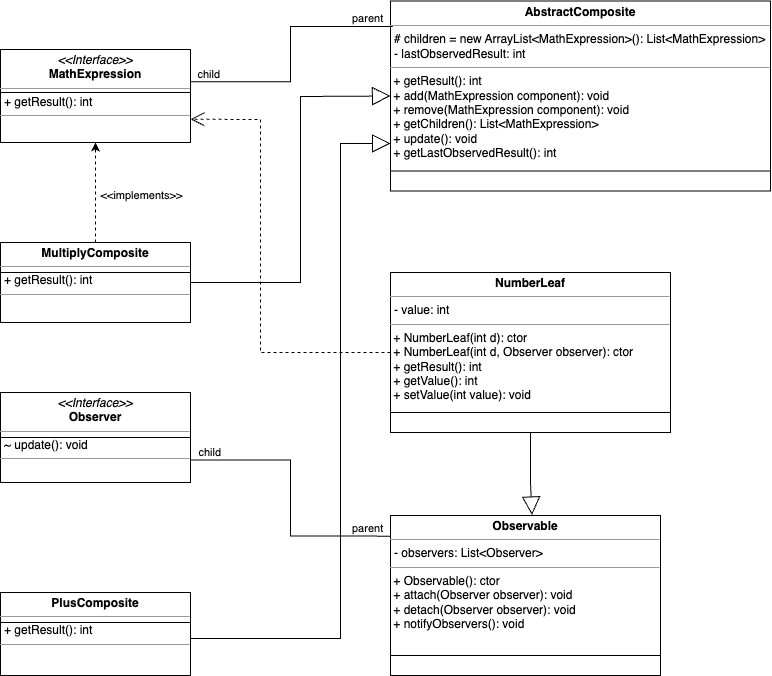

The diagram above was exported from draw.io. Its source (the exported page's mxGraphModel, read from the mxfile embedded in the PNG):
<mxGraphModel dx="1033" dy="1079" grid="1" gridSize="10" guides="1" tooltips="1" connect="1" arrows="1" fold="1" page="1" pageScale="1" pageWidth="850" pageHeight="1100" background="none" math="0" shadow="0">
  <root>
    <mxCell id="0" />
    <mxCell id="1" parent="0" />
    <mxCell id="5d2195bd80daf111-18" value="&lt;p style=&quot;margin:0px;margin-top:4px;text-align:center;&quot;&gt;&lt;i&gt;&amp;lt;&amp;lt;Interface&amp;gt;&amp;gt;&lt;/i&gt;&lt;br&gt;&lt;b&gt;MathExpression&lt;/b&gt;&lt;/p&gt;&lt;hr size=&quot;1&quot;&gt;&lt;p style=&quot;margin:0px;margin-left:4px;&quot;&gt;&lt;span style=&quot;background-color: transparent; color: light-dark(rgb(0, 0, 0), rgb(255, 255, 255));&quot;&gt;+ getResult(): int&lt;/span&gt;&lt;/p&gt;&lt;hr size=&quot;1&quot;&gt;&lt;p style=&quot;margin:0px;margin-left:4px;&quot;&gt;&lt;br&gt;&lt;/p&gt;" style="verticalAlign=top;align=left;overflow=fill;fontSize=12;fontFamily=Helvetica;html=1;rounded=0;shadow=0;comic=0;labelBackgroundColor=none;strokeWidth=1" parent="1" vertex="1">
      <mxGeometry x="60" y="87" width="190" height="93" as="geometry" />
    </mxCell>
    <mxCell id="5d2195bd80daf111-19" value="&lt;p style=&quot;margin:0px;margin-top:4px;text-align:center;&quot;&gt;&lt;i&gt;&amp;lt;&amp;lt;Interface&amp;gt;&amp;gt;&lt;/i&gt;&lt;br&gt;&lt;b&gt;Observer&lt;/b&gt;&lt;/p&gt;&lt;hr size=&quot;1&quot;&gt;&lt;p style=&quot;margin:0px;margin-left:4px;&quot;&gt;&lt;span style=&quot;background-color: transparent;&quot;&gt;~ update(): void&lt;/span&gt;&lt;/p&gt;&lt;hr size=&quot;1&quot;&gt;&lt;p style=&quot;margin:0px;margin-left:4px;&quot;&gt;&lt;br&gt;&lt;/p&gt;" style="verticalAlign=top;align=left;overflow=fill;fontSize=12;fontFamily=Helvetica;html=1;rounded=0;shadow=0;comic=0;labelBackgroundColor=none;strokeWidth=1" parent="1" vertex="1">
      <mxGeometry x="60" y="430" width="190" height="90" as="geometry" />
    </mxCell>
    <mxCell id="5d2195bd80daf111-20" value="&lt;p style=&quot;margin:0px;margin-top:4px;text-align:center;&quot;&gt;&lt;b&gt;AbstractComposite&lt;/b&gt;&lt;/p&gt;&lt;hr size=&quot;1&quot;&gt;&lt;p style=&quot;margin:0px;margin-left:4px;&quot;&gt;# children = new ArrayList&amp;lt;MathExpression&amp;gt;(): List&amp;lt;MathExpression&amp;gt;&lt;/p&gt;&lt;p style=&quot;margin:0px;margin-left:4px;&quot;&gt;- lastObservedResult: int&lt;/p&gt;&lt;hr size=&quot;1&quot;&gt;&amp;nbsp;+ getResult(): int&lt;div&gt;&amp;nbsp;+ add(MathExpression component): void&lt;/div&gt;&lt;div&gt;&amp;nbsp;+ remove(MathExpression component): void&lt;/div&gt;&lt;div&gt;&amp;nbsp;+ getChildren(): List&amp;lt;MathExpression&amp;gt;&lt;/div&gt;&lt;div&gt;&amp;nbsp;+ update(): void&lt;/div&gt;&lt;div&gt;&amp;nbsp;+ getLastObservedResult(): int&lt;/div&gt;" style="verticalAlign=top;align=left;overflow=fill;fontSize=12;fontFamily=Helvetica;html=1;rounded=0;shadow=0;comic=0;labelBackgroundColor=none;strokeWidth=1" parent="1" vertex="1">
      <mxGeometry x="450" y="38.5" width="380" height="190" as="geometry" />
    </mxCell>
    <mxCell id="UuY0AmYp8yoC-GK2otC3-2" value="" style="endArrow=none;html=1;rounded=0;exitX=0;exitY=0.75;exitDx=0;exitDy=0;entryX=1;entryY=0.75;entryDx=0;entryDy=0;" edge="1" parent="1">
      <mxGeometry width="50" height="50" relative="1" as="geometry">
        <mxPoint x="450" y="208.5" as="sourcePoint" />
        <mxPoint x="830" y="208.5" as="targetPoint" />
      </mxGeometry>
    </mxCell>
    <mxCell id="UuY0AmYp8yoC-GK2otC3-3" value="" style="endArrow=none;html=1;rounded=0;exitX=0;exitY=0.5;exitDx=0;exitDy=0;entryX=1;entryY=0.5;entryDx=0;entryDy=0;" edge="1" parent="1">
      <mxGeometry width="50" height="50" relative="1" as="geometry">
        <mxPoint x="60" y="130" as="sourcePoint" />
        <mxPoint x="250" y="130" as="targetPoint" />
      </mxGeometry>
    </mxCell>
    <mxCell id="UuY0AmYp8yoC-GK2otC3-5" value="" style="endArrow=none;html=1;rounded=0;exitX=0;exitY=0.5;exitDx=0;exitDy=0;entryX=1;entryY=0.5;entryDx=0;entryDy=0;" edge="1" parent="1">
      <mxGeometry width="50" height="50" relative="1" as="geometry">
        <mxPoint x="60" y="474.88" as="sourcePoint" />
        <mxPoint x="250" y="474.88" as="targetPoint" />
      </mxGeometry>
    </mxCell>
    <mxCell id="UuY0AmYp8yoC-GK2otC3-6" value="&lt;p style=&quot;margin:0px;margin-top:4px;text-align:center;&quot;&gt;&lt;b&gt;NumberLeaf&lt;/b&gt;&lt;/p&gt;&lt;hr size=&quot;1&quot;&gt;&lt;p style=&quot;margin:0px;margin-left:4px;&quot;&gt;- value: int&lt;/p&gt;&lt;hr size=&quot;1&quot;&gt;&amp;nbsp;+ NumberLeaf(int d): ctor&lt;div&gt;&amp;nbsp;+ NumberLeaf(int d, Observer observer): ctor&lt;br&gt;&lt;div&gt;&amp;nbsp;+ getResult(): int&lt;/div&gt;&lt;/div&gt;&lt;div&gt;&amp;nbsp;+ getValue(): int&lt;/div&gt;&lt;div&gt;&amp;nbsp;+ setValue(int value): void&lt;/div&gt;" style="verticalAlign=top;align=left;overflow=fill;fontSize=12;fontFamily=Helvetica;html=1;rounded=0;shadow=0;comic=0;labelBackgroundColor=none;strokeWidth=1" vertex="1" parent="1">
      <mxGeometry x="450" y="310" width="280" height="160" as="geometry" />
    </mxCell>
    <mxCell id="UuY0AmYp8yoC-GK2otC3-7" value="" style="endArrow=none;html=1;rounded=0;exitX=0;exitY=0.75;exitDx=0;exitDy=0;" edge="1" parent="1">
      <mxGeometry width="50" height="50" relative="1" as="geometry">
        <mxPoint x="450" y="450" as="sourcePoint" />
        <mxPoint x="730" y="450" as="targetPoint" />
      </mxGeometry>
    </mxCell>
    <mxCell id="UuY0AmYp8yoC-GK2otC3-11" value="" style="html=1;labelBackgroundColor=#ffffff;startArrow=none;startFill=0;startSize=6;endArrow=classic;endFill=1;endSize=6;jettySize=auto;orthogonalLoop=1;strokeWidth=1;dashed=1;fontSize=14;rounded=0;exitX=0.5;exitY=0;exitDx=0;exitDy=0;entryX=0.5;entryY=1;entryDx=0;entryDy=0;" edge="1" parent="1" source="UuY0AmYp8yoC-GK2otC3-14" target="5d2195bd80daf111-18">
      <mxGeometry width="60" height="60" relative="1" as="geometry">
        <mxPoint x="280" y="370" as="sourcePoint" />
        <mxPoint x="340" y="310" as="targetPoint" />
      </mxGeometry>
    </mxCell>
    <mxCell id="UuY0AmYp8yoC-GK2otC3-18" value="&amp;lt;&amp;lt;implements&amp;gt;&amp;gt;" style="edgeLabel;html=1;align=center;verticalAlign=middle;resizable=0;points=[];" vertex="1" connectable="0" parent="UuY0AmYp8yoC-GK2otC3-11">
      <mxGeometry x="-0.0521" y="-2" relative="1" as="geometry">
        <mxPoint x="43" as="offset" />
      </mxGeometry>
    </mxCell>
    <mxCell id="UuY0AmYp8yoC-GK2otC3-12" value="&lt;p style=&quot;margin:0px;margin-top:4px;text-align:center;&quot;&gt;&lt;b&gt;Observable&lt;/b&gt;&lt;/p&gt;&lt;hr size=&quot;1&quot;&gt;&lt;p style=&quot;margin:0px;margin-left:4px;&quot;&gt;- observers: List&amp;lt;Observer&amp;gt;&lt;/p&gt;&lt;hr size=&quot;1&quot;&gt;&amp;nbsp;+ Observable(): ctor&lt;div&gt;&lt;div&gt;&amp;nbsp;+ attach(Observer observer): void&lt;/div&gt;&lt;/div&gt;&lt;div&gt;&amp;nbsp;+ detach(Observer observer): void&lt;/div&gt;&lt;div&gt;&amp;nbsp;+ notifyObservers(): void&lt;/div&gt;" style="verticalAlign=top;align=left;overflow=fill;fontSize=12;fontFamily=Helvetica;html=1;rounded=0;shadow=0;comic=0;labelBackgroundColor=none;strokeWidth=1" vertex="1" parent="1">
      <mxGeometry x="450" y="553" width="270" height="160" as="geometry" />
    </mxCell>
    <mxCell id="UuY0AmYp8yoC-GK2otC3-13" value="" style="endArrow=none;html=1;rounded=0;exitX=0;exitY=0.75;exitDx=0;exitDy=0;" edge="1" parent="1">
      <mxGeometry width="50" height="50" relative="1" as="geometry">
        <mxPoint x="450" y="693" as="sourcePoint" />
        <mxPoint x="720" y="693" as="targetPoint" />
      </mxGeometry>
    </mxCell>
    <mxCell id="UuY0AmYp8yoC-GK2otC3-14" value="&lt;p style=&quot;margin:0px;margin-top:4px;text-align:center;&quot;&gt;&lt;b&gt;MultiplyComposite&lt;/b&gt;&lt;/p&gt;&lt;hr size=&quot;1&quot;&gt;&lt;p style=&quot;margin:0px;margin-left:4px;&quot;&gt;&lt;span style=&quot;background-color: transparent; color: light-dark(rgb(0, 0, 0), rgb(255, 255, 255));&quot;&gt;+ getResult(): int&lt;/span&gt;&lt;/p&gt;&lt;hr size=&quot;1&quot;&gt;&lt;p style=&quot;margin:0px;margin-left:4px;&quot;&gt;&lt;br&gt;&lt;/p&gt;" style="verticalAlign=top;align=left;overflow=fill;fontSize=12;fontFamily=Helvetica;html=1;rounded=0;shadow=0;comic=0;labelBackgroundColor=none;strokeWidth=1" vertex="1" parent="1">
      <mxGeometry x="60" y="280" width="190" height="80" as="geometry" />
    </mxCell>
    <mxCell id="UuY0AmYp8yoC-GK2otC3-15" value="" style="endArrow=none;html=1;rounded=0;exitX=0;exitY=0.5;exitDx=0;exitDy=0;entryX=1;entryY=0.5;entryDx=0;entryDy=0;" edge="1" parent="1">
      <mxGeometry width="50" height="50" relative="1" as="geometry">
        <mxPoint x="60" y="310" as="sourcePoint" />
        <mxPoint x="250" y="310" as="targetPoint" />
      </mxGeometry>
    </mxCell>
    <mxCell id="UuY0AmYp8yoC-GK2otC3-16" value="&lt;p style=&quot;margin:0px;margin-top:4px;text-align:center;&quot;&gt;&lt;b&gt;PlusComposite&lt;/b&gt;&lt;/p&gt;&lt;hr size=&quot;1&quot;&gt;&lt;p style=&quot;margin:0px;margin-left:4px;&quot;&gt;&lt;span style=&quot;background-color: transparent; color: light-dark(rgb(0, 0, 0), rgb(255, 255, 255));&quot;&gt;+ getResult(): int&lt;/span&gt;&lt;/p&gt;&lt;hr size=&quot;1&quot;&gt;&lt;p style=&quot;margin:0px;margin-left:4px;&quot;&gt;&lt;br&gt;&lt;/p&gt;" style="verticalAlign=top;align=left;overflow=fill;fontSize=12;fontFamily=Helvetica;html=1;rounded=0;shadow=0;comic=0;labelBackgroundColor=none;strokeWidth=1" vertex="1" parent="1">
      <mxGeometry x="60" y="630" width="190" height="83" as="geometry" />
    </mxCell>
    <mxCell id="UuY0AmYp8yoC-GK2otC3-17" value="" style="endArrow=none;html=1;rounded=0;exitX=0;exitY=0.5;exitDx=0;exitDy=0;entryX=1;entryY=0.5;entryDx=0;entryDy=0;" edge="1" parent="1">
      <mxGeometry width="50" height="50" relative="1" as="geometry">
        <mxPoint x="60" y="660" as="sourcePoint" />
        <mxPoint x="250" y="660" as="targetPoint" />
      </mxGeometry>
    </mxCell>
    <mxCell id="UuY0AmYp8yoC-GK2otC3-21" value="" style="endArrow=block;endSize=16;endFill=0;html=1;rounded=0;exitX=1;exitY=0.5;exitDx=0;exitDy=0;entryX=0;entryY=0.5;entryDx=0;entryDy=0;" edge="1" parent="1" source="UuY0AmYp8yoC-GK2otC3-14" target="5d2195bd80daf111-20">
      <mxGeometry width="160" relative="1" as="geometry">
        <mxPoint x="250" y="389.41" as="sourcePoint" />
        <mxPoint x="410" y="389.41" as="targetPoint" />
        <Array as="points">
          <mxPoint x="360" y="320" />
          <mxPoint x="360" y="134" />
        </Array>
      </mxGeometry>
    </mxCell>
    <mxCell id="UuY0AmYp8yoC-GK2otC3-24" value="" style="endArrow=block;endSize=16;endFill=0;html=1;rounded=0;exitX=1;exitY=0.5;exitDx=0;exitDy=0;entryX=0;entryY=0.75;entryDx=0;entryDy=0;" edge="1" parent="1" target="5d2195bd80daf111-20">
      <mxGeometry width="160" relative="1" as="geometry">
        <mxPoint x="250" y="676" as="sourcePoint" />
        <mxPoint x="450" y="490" as="targetPoint" />
        <Array as="points">
          <mxPoint x="400" y="676" />
          <mxPoint x="400" y="490" />
          <mxPoint x="400" y="181" />
        </Array>
      </mxGeometry>
    </mxCell>
    <mxCell id="UuY0AmYp8yoC-GK2otC3-25" value="" style="endArrow=block;endSize=16;endFill=0;html=1;rounded=0;exitX=0.5;exitY=1;exitDx=0;exitDy=0;entryX=0.524;entryY=-0.003;entryDx=0;entryDy=0;entryPerimeter=0;" edge="1" parent="1" source="UuY0AmYp8yoC-GK2otC3-6" target="UuY0AmYp8yoC-GK2otC3-12">
      <mxGeometry width="160" relative="1" as="geometry">
        <mxPoint x="280" y="526" as="sourcePoint" />
        <mxPoint x="480" y="340" as="targetPoint" />
        <Array as="points">
          <mxPoint x="590" y="520" />
        </Array>
      </mxGeometry>
    </mxCell>
    <mxCell id="UuY0AmYp8yoC-GK2otC3-26" value="" style="endArrow=open;endSize=12;dashed=1;html=1;rounded=0;entryX=1;entryY=0.75;entryDx=0;entryDy=0;exitX=0;exitY=0.5;exitDx=0;exitDy=0;" edge="1" parent="1" source="UuY0AmYp8yoC-GK2otC3-6" target="5d2195bd80daf111-18">
      <mxGeometry width="160" relative="1" as="geometry">
        <mxPoint x="380" y="380" as="sourcePoint" />
        <mxPoint x="540" y="380" as="targetPoint" />
        <Array as="points">
          <mxPoint x="320" y="390" />
          <mxPoint x="320" y="157" />
        </Array>
      </mxGeometry>
    </mxCell>
    <mxCell id="UuY0AmYp8yoC-GK2otC3-27" value="" style="endArrow=none;html=1;edgeStyle=orthogonalEdgeStyle;rounded=0;entryX=0.999;entryY=0.346;entryDx=0;entryDy=0;entryPerimeter=0;exitX=0.006;exitY=0.134;exitDx=0;exitDy=0;exitPerimeter=0;" edge="1" parent="1" source="5d2195bd80daf111-20" target="5d2195bd80daf111-18">
      <mxGeometry relative="1" as="geometry">
        <mxPoint x="265" y="70" as="sourcePoint" />
        <mxPoint x="425" y="70" as="targetPoint" />
      </mxGeometry>
    </mxCell>
    <mxCell id="UuY0AmYp8yoC-GK2otC3-28" value="parent" style="edgeLabel;resizable=0;html=1;align=left;verticalAlign=bottom;" connectable="0" vertex="1" parent="UuY0AmYp8yoC-GK2otC3-27">
      <mxGeometry x="-1" relative="1" as="geometry">
        <mxPoint x="-42" as="offset" />
      </mxGeometry>
    </mxCell>
    <mxCell id="UuY0AmYp8yoC-GK2otC3-29" value="child" style="edgeLabel;resizable=0;html=1;align=right;verticalAlign=bottom;" connectable="0" vertex="1" parent="UuY0AmYp8yoC-GK2otC3-27">
      <mxGeometry x="1" relative="1" as="geometry">
        <mxPoint x="30" as="offset" />
      </mxGeometry>
    </mxCell>
    <mxCell id="UuY0AmYp8yoC-GK2otC3-30" value="" style="endArrow=none;html=1;edgeStyle=orthogonalEdgeStyle;rounded=0;exitX=0.001;exitY=0.129;exitDx=0;exitDy=0;exitPerimeter=0;entryX=1;entryY=0.75;entryDx=0;entryDy=0;" edge="1" parent="1" source="UuY0AmYp8yoC-GK2otC3-12" target="5d2195bd80daf111-19">
      <mxGeometry relative="1" as="geometry">
        <mxPoint x="210" y="570" as="sourcePoint" />
        <mxPoint x="370" y="570" as="targetPoint" />
      </mxGeometry>
    </mxCell>
    <mxCell id="UuY0AmYp8yoC-GK2otC3-31" value="parent" style="edgeLabel;resizable=0;html=1;align=left;verticalAlign=bottom;" connectable="0" vertex="1" parent="UuY0AmYp8yoC-GK2otC3-30">
      <mxGeometry x="-1" relative="1" as="geometry">
        <mxPoint x="-40" as="offset" />
      </mxGeometry>
    </mxCell>
    <mxCell id="UuY0AmYp8yoC-GK2otC3-32" value="child" style="edgeLabel;resizable=0;html=1;align=right;verticalAlign=bottom;" connectable="0" vertex="1" parent="UuY0AmYp8yoC-GK2otC3-30">
      <mxGeometry x="1" relative="1" as="geometry">
        <mxPoint x="30" as="offset" />
      </mxGeometry>
    </mxCell>
  </root>
</mxGraphModel>